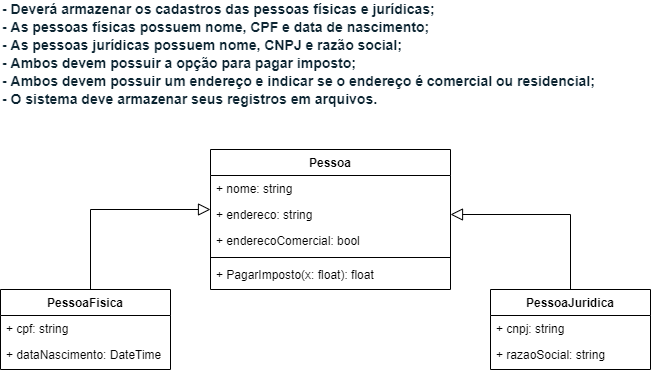

The diagram above was exported from draw.io. Its source (the exported page's mxGraphModel, read from the mxfile embedded in the PNG):
<mxGraphModel dx="1278" dy="649" grid="1" gridSize="10" guides="1" tooltips="1" connect="1" arrows="1" fold="1" page="1" pageScale="1" pageWidth="827" pageHeight="1169" math="0" shadow="0">
  <root>
    <mxCell id="WIyWlLk6GJQsqaUBKTNV-0" />
    <mxCell id="WIyWlLk6GJQsqaUBKTNV-1" parent="WIyWlLk6GJQsqaUBKTNV-0" />
    <mxCell id="zkfFHV4jXpPFQw0GAbJ--0" value="Pessoa" style="swimlane;fontStyle=1;align=center;verticalAlign=top;childLayout=stackLayout;horizontal=1;startSize=26;horizontalStack=0;resizeParent=1;resizeLast=0;collapsible=1;marginBottom=0;rounded=0;shadow=0;strokeWidth=1;" parent="WIyWlLk6GJQsqaUBKTNV-1" vertex="1">
      <mxGeometry x="240" y="180" width="240" height="140" as="geometry">
        <mxRectangle x="230" y="140" width="160" height="26" as="alternateBounds" />
      </mxGeometry>
    </mxCell>
    <mxCell id="zkfFHV4jXpPFQw0GAbJ--1" value="+ nome: string" style="text;align=left;verticalAlign=top;spacingLeft=4;spacingRight=4;overflow=hidden;rotatable=0;points=[[0,0.5],[1,0.5]];portConstraint=eastwest;" parent="zkfFHV4jXpPFQw0GAbJ--0" vertex="1">
      <mxGeometry y="26" width="240" height="26" as="geometry" />
    </mxCell>
    <mxCell id="zkfFHV4jXpPFQw0GAbJ--2" value="+ endereco: string" style="text;align=left;verticalAlign=top;spacingLeft=4;spacingRight=4;overflow=hidden;rotatable=0;points=[[0,0.5],[1,0.5]];portConstraint=eastwest;rounded=0;shadow=0;html=0;" parent="zkfFHV4jXpPFQw0GAbJ--0" vertex="1">
      <mxGeometry y="52" width="240" height="26" as="geometry" />
    </mxCell>
    <mxCell id="zkfFHV4jXpPFQw0GAbJ--3" value="+ enderecoComercial: bool&#10;" style="text;align=left;verticalAlign=top;spacingLeft=4;spacingRight=4;overflow=hidden;rotatable=0;points=[[0,0.5],[1,0.5]];portConstraint=eastwest;rounded=0;shadow=0;html=0;" parent="zkfFHV4jXpPFQw0GAbJ--0" vertex="1">
      <mxGeometry y="78" width="240" height="26" as="geometry" />
    </mxCell>
    <mxCell id="zkfFHV4jXpPFQw0GAbJ--4" value="" style="line;html=1;strokeWidth=1;align=left;verticalAlign=middle;spacingTop=-1;spacingLeft=3;spacingRight=3;rotatable=0;labelPosition=right;points=[];portConstraint=eastwest;" parent="zkfFHV4jXpPFQw0GAbJ--0" vertex="1">
      <mxGeometry y="104" width="240" height="8" as="geometry" />
    </mxCell>
    <mxCell id="zkfFHV4jXpPFQw0GAbJ--5" value="+ PagarImposto(x: float): float" style="text;align=left;verticalAlign=top;spacingLeft=4;spacingRight=4;overflow=hidden;rotatable=0;points=[[0,0.5],[1,0.5]];portConstraint=eastwest;" parent="zkfFHV4jXpPFQw0GAbJ--0" vertex="1">
      <mxGeometry y="112" width="240" height="26" as="geometry" />
    </mxCell>
    <mxCell id="zkfFHV4jXpPFQw0GAbJ--6" value="PessoaFisica" style="swimlane;fontStyle=1;align=center;verticalAlign=top;childLayout=stackLayout;horizontal=1;startSize=26;horizontalStack=0;resizeParent=1;resizeLast=0;collapsible=1;marginBottom=0;rounded=0;shadow=0;strokeWidth=1;" parent="WIyWlLk6GJQsqaUBKTNV-1" vertex="1">
      <mxGeometry x="30" y="320" width="170" height="80" as="geometry">
        <mxRectangle x="130" y="380" width="160" height="26" as="alternateBounds" />
      </mxGeometry>
    </mxCell>
    <mxCell id="zkfFHV4jXpPFQw0GAbJ--7" value="+ cpf: string" style="text;align=left;verticalAlign=top;spacingLeft=4;spacingRight=4;overflow=hidden;rotatable=0;points=[[0,0.5],[1,0.5]];portConstraint=eastwest;" parent="zkfFHV4jXpPFQw0GAbJ--6" vertex="1">
      <mxGeometry y="26" width="170" height="26" as="geometry" />
    </mxCell>
    <mxCell id="zkfFHV4jXpPFQw0GAbJ--8" value="+ dataNascimento: DateTime&#10;" style="text;align=left;verticalAlign=top;spacingLeft=4;spacingRight=4;overflow=hidden;rotatable=0;points=[[0,0.5],[1,0.5]];portConstraint=eastwest;rounded=0;shadow=0;html=0;" parent="zkfFHV4jXpPFQw0GAbJ--6" vertex="1">
      <mxGeometry y="52" width="170" height="26" as="geometry" />
    </mxCell>
    <mxCell id="zkfFHV4jXpPFQw0GAbJ--12" value="" style="endArrow=block;endSize=10;endFill=0;shadow=0;strokeWidth=1;rounded=0;edgeStyle=elbowEdgeStyle;elbow=vertical;" parent="WIyWlLk6GJQsqaUBKTNV-1" source="zkfFHV4jXpPFQw0GAbJ--6" target="zkfFHV4jXpPFQw0GAbJ--0" edge="1">
      <mxGeometry width="160" relative="1" as="geometry">
        <mxPoint x="200" y="293" as="sourcePoint" />
        <mxPoint x="200" y="293" as="targetPoint" />
        <Array as="points">
          <mxPoint x="120" y="240" />
          <mxPoint x="180" y="250" />
          <mxPoint x="120" y="240" />
          <mxPoint x="120" y="250" />
          <mxPoint x="210" y="220" />
          <mxPoint x="200" y="270" />
        </Array>
      </mxGeometry>
    </mxCell>
    <mxCell id="egY1jG0z7do9wj9Wujgh-3" style="edgeStyle=orthogonalEdgeStyle;rounded=0;orthogonalLoop=1;jettySize=auto;html=1;entryX=1;entryY=0.5;entryDx=0;entryDy=0;endArrow=block;endFill=0;endSize=10;" parent="WIyWlLk6GJQsqaUBKTNV-1" source="zkfFHV4jXpPFQw0GAbJ--17" target="zkfFHV4jXpPFQw0GAbJ--2" edge="1">
      <mxGeometry relative="1" as="geometry" />
    </mxCell>
    <mxCell id="zkfFHV4jXpPFQw0GAbJ--17" value="PessoaJuridica" style="swimlane;fontStyle=1;align=center;verticalAlign=top;childLayout=stackLayout;horizontal=1;startSize=26;horizontalStack=0;resizeParent=1;resizeLast=0;collapsible=1;marginBottom=0;rounded=0;shadow=0;strokeWidth=1;" parent="WIyWlLk6GJQsqaUBKTNV-1" vertex="1">
      <mxGeometry x="520" y="320" width="160" height="80" as="geometry">
        <mxRectangle x="550" y="140" width="160" height="26" as="alternateBounds" />
      </mxGeometry>
    </mxCell>
    <mxCell id="zkfFHV4jXpPFQw0GAbJ--18" value="+ cnpj: string" style="text;align=left;verticalAlign=top;spacingLeft=4;spacingRight=4;overflow=hidden;rotatable=0;points=[[0,0.5],[1,0.5]];portConstraint=eastwest;" parent="zkfFHV4jXpPFQw0GAbJ--17" vertex="1">
      <mxGeometry y="26" width="160" height="26" as="geometry" />
    </mxCell>
    <mxCell id="zkfFHV4jXpPFQw0GAbJ--19" value="+ razaoSocial: string" style="text;align=left;verticalAlign=top;spacingLeft=4;spacingRight=4;overflow=hidden;rotatable=0;points=[[0,0.5],[1,0.5]];portConstraint=eastwest;rounded=0;shadow=0;html=0;" parent="zkfFHV4jXpPFQw0GAbJ--17" vertex="1">
      <mxGeometry y="52" width="160" height="26" as="geometry" />
    </mxCell>
    <mxCell id="egY1jG0z7do9wj9Wujgh-1" value="&lt;span style=&quot;box-sizing: border-box; font-weight: 700; color: rgb(13, 37, 50); font-family: &amp;quot;Open Sans Hebrew&amp;quot;, &amp;quot;Open Sans&amp;quot;, sans-serif; font-size: 14px; background-color: rgb(255, 255, 255);&quot;&gt;- Deverá armazenar os cadastros das pessoas físicas e jurídicas;&lt;/span&gt;&lt;br style=&quot;box-sizing: border-box; color: rgb(13, 37, 50); font-family: &amp;quot;Open Sans Hebrew&amp;quot;, &amp;quot;Open Sans&amp;quot;, sans-serif; font-size: 14px; background-color: rgb(255, 255, 255);&quot;&gt;&lt;span style=&quot;box-sizing: border-box; font-weight: 700; color: rgb(13, 37, 50); font-family: &amp;quot;Open Sans Hebrew&amp;quot;, &amp;quot;Open Sans&amp;quot;, sans-serif; font-size: 14px; background-color: rgb(255, 255, 255);&quot;&gt;- As pessoas físicas possuem nome, CPF e data de nascimento; &amp;nbsp;&lt;/span&gt;&lt;br style=&quot;box-sizing: border-box; color: rgb(13, 37, 50); font-family: &amp;quot;Open Sans Hebrew&amp;quot;, &amp;quot;Open Sans&amp;quot;, sans-serif; font-size: 14px; background-color: rgb(255, 255, 255);&quot;&gt;&lt;span style=&quot;box-sizing: border-box; font-weight: 700; color: rgb(13, 37, 50); font-family: &amp;quot;Open Sans Hebrew&amp;quot;, &amp;quot;Open Sans&amp;quot;, sans-serif; font-size: 14px; background-color: rgb(255, 255, 255);&quot;&gt;- As pessoas jurídicas possuem nome, CNPJ e razão social; &amp;nbsp;&amp;nbsp;&amp;nbsp;&amp;nbsp;&amp;nbsp;&amp;nbsp;&amp;nbsp;&amp;nbsp;&lt;/span&gt;&lt;br style=&quot;box-sizing: border-box; color: rgb(13, 37, 50); font-family: &amp;quot;Open Sans Hebrew&amp;quot;, &amp;quot;Open Sans&amp;quot;, sans-serif; font-size: 14px; background-color: rgb(255, 255, 255);&quot;&gt;&lt;span style=&quot;box-sizing: border-box; font-weight: 700; color: rgb(13, 37, 50); font-family: &amp;quot;Open Sans Hebrew&amp;quot;, &amp;quot;Open Sans&amp;quot;, sans-serif; font-size: 14px; background-color: rgb(255, 255, 255);&quot;&gt;- Ambos devem possuir a opção para pagar imposto;&lt;/span&gt;&lt;br style=&quot;box-sizing: border-box; color: rgb(13, 37, 50); font-family: &amp;quot;Open Sans Hebrew&amp;quot;, &amp;quot;Open Sans&amp;quot;, sans-serif; font-size: 14px; background-color: rgb(255, 255, 255);&quot;&gt;&lt;span style=&quot;box-sizing: border-box; font-weight: 700; color: rgb(13, 37, 50); font-family: &amp;quot;Open Sans Hebrew&amp;quot;, &amp;quot;Open Sans&amp;quot;, sans-serif; font-size: 14px; background-color: rgb(255, 255, 255);&quot;&gt;- Ambos devem possuir um endereço e indicar se o endereço é comercial ou residencial; &amp;nbsp;&lt;/span&gt;&lt;br style=&quot;box-sizing: border-box; color: rgb(13, 37, 50); font-family: &amp;quot;Open Sans Hebrew&amp;quot;, &amp;quot;Open Sans&amp;quot;, sans-serif; font-size: 14px; background-color: rgb(255, 255, 255);&quot;&gt;&lt;span style=&quot;box-sizing: border-box; font-weight: 700; color: rgb(13, 37, 50); font-family: &amp;quot;Open Sans Hebrew&amp;quot;, &amp;quot;Open Sans&amp;quot;, sans-serif; font-size: 14px; background-color: rgb(255, 255, 255);&quot;&gt;- O sistema deve armazenar seus registros em arquivos.&lt;/span&gt;" style="text;html=1;align=left;verticalAlign=middle;resizable=0;points=[];autosize=1;strokeColor=none;fillColor=none;" parent="WIyWlLk6GJQsqaUBKTNV-1" vertex="1">
      <mxGeometry x="30" y="40" width="620" height="90" as="geometry" />
    </mxCell>
  </root>
</mxGraphModel>